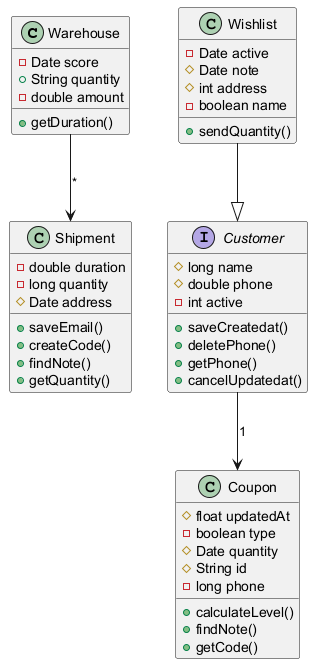

The diagram above was rendered by PlantUML. Its source (embedded in the PNG):
@startuml

class Warehouse {
  -Date score
  +String quantity
  -double amount
  +getDuration()
}
class Wishlist {
  -Date active
  #Date note
  #int address
  -boolean name
  +sendQuantity()
}
class Shipment {
  -double duration
  -long quantity
  #Date address
  +saveEmail()
  +createCode()
  +findNote()
  +getQuantity()
}
class Coupon {
  #float updatedAt
  -boolean type
  #Date quantity
  #String id
  -long phone
  +calculateLevel()
  +findNote()
  +getCode()
}
interface Customer {
  #long name
  #double phone
  -int active
  +saveCreatedat()
  +deletePhone()
  +getPhone()
  +cancelUpdatedat()
}
Customer --> Coupon : "1"
Warehouse --> Shipment : "*"
Wishlist --|> Customer
@enduml